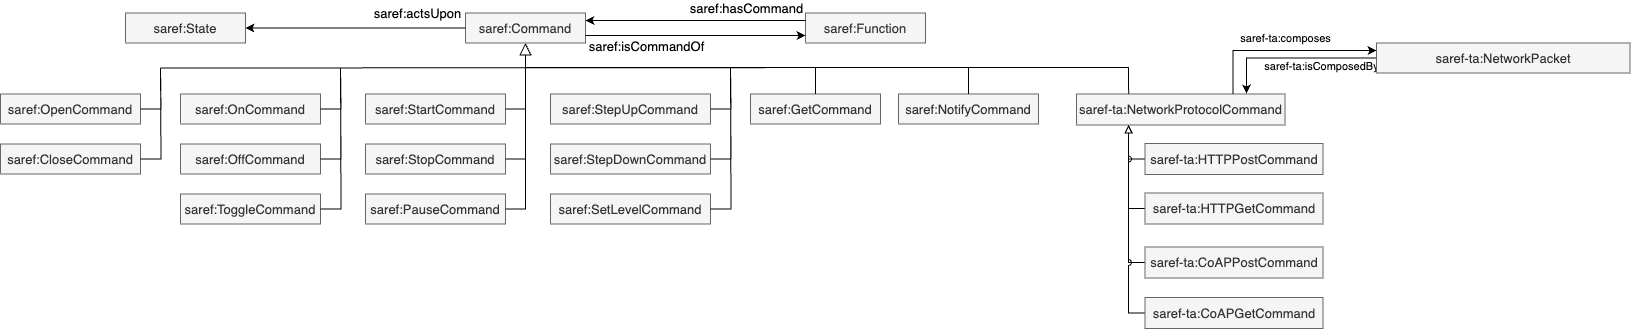

The diagram above was exported from draw.io. Its source (the exported page's mxGraphModel, read from the mxfile embedded in the PNG):
<mxGraphModel dx="2074" dy="3605" grid="1" gridSize="10" guides="1" tooltips="1" connect="1" arrows="1" fold="1" page="1" pageScale="1" pageWidth="827" pageHeight="1169" math="0" shadow="0">
  <root>
    <mxCell id="0" />
    <mxCell id="1" parent="0" />
    <mxCell id="le2vvw5Yv0SRaVnIaYBT-2" value="saref:Function" style="rounded=0;whiteSpace=wrap;html=1;strokeWidth=1;strokeColor=#666666;fillColor=#f5f5f5;fontStyle=0;fontSize=13;verticalAlign=middle;fontColor=#333333;" parent="1" vertex="1">
      <mxGeometry x="859" y="-2264.5" width="120" height="30" as="geometry" />
    </mxCell>
    <mxCell id="le2vvw5Yv0SRaVnIaYBT-3" value="saref:Command" style="rounded=0;whiteSpace=wrap;html=1;strokeWidth=1;strokeColor=#666666;fillColor=#f5f5f5;fontStyle=0;fontSize=13;verticalAlign=middle;fontColor=#333333;" parent="1" vertex="1">
      <mxGeometry x="519" y="-2264.5" width="120" height="30" as="geometry" />
    </mxCell>
    <mxCell id="le2vvw5Yv0SRaVnIaYBT-4" style="edgeStyle=orthogonalEdgeStyle;rounded=0;html=1;jettySize=auto;orthogonalLoop=1;strokeWidth=1;fontStyle=0;fontSize=13;verticalAlign=middle;exitX=1;exitY=0.75;exitDx=0;exitDy=0;entryX=0;entryY=0.75;entryDx=0;entryDy=0;" parent="1" source="le2vvw5Yv0SRaVnIaYBT-3" target="le2vvw5Yv0SRaVnIaYBT-2" edge="1">
      <mxGeometry relative="1" as="geometry">
        <mxPoint x="929" y="-2184.5" as="sourcePoint" />
        <mxPoint x="929" y="-2234.5" as="targetPoint" />
      </mxGeometry>
    </mxCell>
    <mxCell id="le2vvw5Yv0SRaVnIaYBT-5" value="saref:isCommandOf" style="text;html=1;resizable=0;points=[];align=center;verticalAlign=middle;labelBackgroundColor=#ffffff;fontColor=#000000;fontSize=13;" parent="le2vvw5Yv0SRaVnIaYBT-4" vertex="1" connectable="0">
      <mxGeometry x="0.1333" y="-3" relative="1" as="geometry">
        <mxPoint x="-65" y="7" as="offset" />
      </mxGeometry>
    </mxCell>
    <mxCell id="le2vvw5Yv0SRaVnIaYBT-6" style="edgeStyle=orthogonalEdgeStyle;rounded=0;html=1;jettySize=auto;orthogonalLoop=1;strokeWidth=1;fontStyle=0;fontSize=13;verticalAlign=middle;entryX=1;entryY=0.25;entryDx=0;entryDy=0;exitX=0;exitY=0.25;exitDx=0;exitDy=0;" parent="1" source="le2vvw5Yv0SRaVnIaYBT-2" target="le2vvw5Yv0SRaVnIaYBT-3" edge="1">
      <mxGeometry relative="1" as="geometry">
        <mxPoint x="909" y="-2234.5" as="sourcePoint" />
        <mxPoint x="909" y="-2184.5" as="targetPoint" />
        <Array as="points" />
      </mxGeometry>
    </mxCell>
    <mxCell id="le2vvw5Yv0SRaVnIaYBT-7" value="saref:hasCommand" style="text;html=1;resizable=0;points=[];align=center;verticalAlign=middle;labelBackgroundColor=#ffffff;fontColor=#000000;fontSize=13;" parent="le2vvw5Yv0SRaVnIaYBT-6" vertex="1" connectable="0">
      <mxGeometry x="0.1333" y="-3" relative="1" as="geometry">
        <mxPoint x="65" y="-10" as="offset" />
      </mxGeometry>
    </mxCell>
    <mxCell id="le2vvw5Yv0SRaVnIaYBT-8" value="saref:OpenCommand" style="rounded=0;whiteSpace=wrap;html=1;strokeWidth=1;strokeColor=#666666;fillColor=#f5f5f5;fontStyle=0;fontSize=13;verticalAlign=middle;fontColor=#333333;" parent="1" vertex="1">
      <mxGeometry x="54" y="-2183.5" width="140" height="30" as="geometry" />
    </mxCell>
    <mxCell id="le2vvw5Yv0SRaVnIaYBT-9" style="edgeStyle=orthogonalEdgeStyle;rounded=0;orthogonalLoop=1;jettySize=auto;html=1;strokeWidth=1;endSize=10;endArrow=none;endFill=0;fontStyle=0;fontSize=13;verticalAlign=middle;exitX=1;exitY=0.5;exitDx=0;exitDy=0;" parent="1" source="le2vvw5Yv0SRaVnIaYBT-8" edge="1">
      <mxGeometry relative="1" as="geometry">
        <mxPoint x="465.8333333333335" y="-2224.6666666666665" as="sourcePoint" />
        <mxPoint x="214" y="-2209.5" as="targetPoint" />
      </mxGeometry>
    </mxCell>
    <mxCell id="le2vvw5Yv0SRaVnIaYBT-10" value="saref:CloseCommand" style="rounded=0;whiteSpace=wrap;html=1;strokeWidth=1;strokeColor=#666666;fillColor=#f5f5f5;fontStyle=0;fontSize=13;verticalAlign=middle;fontColor=#333333;" parent="1" vertex="1">
      <mxGeometry x="54" y="-2133.5" width="140" height="30" as="geometry" />
    </mxCell>
    <mxCell id="le2vvw5Yv0SRaVnIaYBT-11" style="edgeStyle=orthogonalEdgeStyle;rounded=0;orthogonalLoop=1;jettySize=auto;html=1;strokeWidth=1;endSize=10;endArrow=none;endFill=0;fontStyle=0;fontSize=13;verticalAlign=middle;exitX=1;exitY=0.5;exitDx=0;exitDy=0;" parent="1" source="le2vvw5Yv0SRaVnIaYBT-10" edge="1">
      <mxGeometry relative="1" as="geometry">
        <mxPoint x="475.8333333333335" y="-2214.6666666666665" as="sourcePoint" />
        <mxPoint x="214" y="-2209.5" as="targetPoint" />
      </mxGeometry>
    </mxCell>
    <mxCell id="le2vvw5Yv0SRaVnIaYBT-12" value="saref:OnCommand" style="rounded=0;whiteSpace=wrap;html=1;strokeWidth=1;strokeColor=#666666;fillColor=#f5f5f5;fontStyle=0;fontSize=13;verticalAlign=middle;fontColor=#333333;" parent="1" vertex="1">
      <mxGeometry x="234" y="-2183.5" width="140" height="30" as="geometry" />
    </mxCell>
    <mxCell id="le2vvw5Yv0SRaVnIaYBT-13" style="edgeStyle=orthogonalEdgeStyle;rounded=0;orthogonalLoop=1;jettySize=auto;html=1;strokeWidth=1;endSize=10;endArrow=none;endFill=0;fontStyle=0;fontSize=13;verticalAlign=middle;exitX=1;exitY=0.5;exitDx=0;exitDy=0;" parent="1" source="le2vvw5Yv0SRaVnIaYBT-12" edge="1">
      <mxGeometry relative="1" as="geometry">
        <mxPoint x="645.8333333333335" y="-2224.6666666666665" as="sourcePoint" />
        <mxPoint x="394" y="-2209.5" as="targetPoint" />
      </mxGeometry>
    </mxCell>
    <mxCell id="le2vvw5Yv0SRaVnIaYBT-14" value="saref:OffCommand" style="rounded=0;whiteSpace=wrap;html=1;strokeWidth=1;strokeColor=#666666;fillColor=#f5f5f5;fontStyle=0;fontSize=13;verticalAlign=middle;fontColor=#333333;" parent="1" vertex="1">
      <mxGeometry x="234" y="-2133.5" width="140" height="30" as="geometry" />
    </mxCell>
    <mxCell id="le2vvw5Yv0SRaVnIaYBT-15" style="edgeStyle=orthogonalEdgeStyle;rounded=0;orthogonalLoop=1;jettySize=auto;html=1;strokeWidth=1;endSize=10;endArrow=none;endFill=0;fontStyle=0;fontSize=13;verticalAlign=middle;exitX=1;exitY=0.5;exitDx=0;exitDy=0;" parent="1" source="le2vvw5Yv0SRaVnIaYBT-14" edge="1">
      <mxGeometry relative="1" as="geometry">
        <mxPoint x="655.8333333333335" y="-2214.6666666666665" as="sourcePoint" />
        <mxPoint x="394" y="-2209.5" as="targetPoint" />
      </mxGeometry>
    </mxCell>
    <mxCell id="le2vvw5Yv0SRaVnIaYBT-16" value="saref:ToggleCommand" style="rounded=0;whiteSpace=wrap;html=1;strokeWidth=1;strokeColor=#666666;fillColor=#f5f5f5;fontStyle=0;fontSize=13;verticalAlign=middle;fontColor=#333333;" parent="1" vertex="1">
      <mxGeometry x="234" y="-2083.5" width="140" height="30" as="geometry" />
    </mxCell>
    <mxCell id="le2vvw5Yv0SRaVnIaYBT-17" style="edgeStyle=orthogonalEdgeStyle;rounded=0;orthogonalLoop=1;jettySize=auto;html=1;strokeWidth=1;endSize=10;endArrow=none;endFill=0;fontStyle=0;fontSize=13;verticalAlign=middle;exitX=1;exitY=0.5;exitDx=0;exitDy=0;" parent="1" source="le2vvw5Yv0SRaVnIaYBT-16" edge="1">
      <mxGeometry relative="1" as="geometry">
        <mxPoint x="575.8333333333335" y="-1904.6666666666665" as="sourcePoint" />
        <mxPoint x="394" y="-2209.5" as="targetPoint" />
      </mxGeometry>
    </mxCell>
    <mxCell id="le2vvw5Yv0SRaVnIaYBT-18" value="saref:StopCommand" style="rounded=0;whiteSpace=wrap;html=1;strokeWidth=1;strokeColor=#666666;fillColor=#f5f5f5;fontStyle=0;fontSize=13;verticalAlign=middle;fontColor=#333333;" parent="1" vertex="1">
      <mxGeometry x="419" y="-2133.5" width="140" height="30" as="geometry" />
    </mxCell>
    <mxCell id="le2vvw5Yv0SRaVnIaYBT-19" style="edgeStyle=orthogonalEdgeStyle;rounded=0;orthogonalLoop=1;jettySize=auto;html=1;strokeWidth=1;endSize=10;endArrow=block;endFill=0;fontStyle=0;fontSize=13;verticalAlign=middle;exitX=1;exitY=0.5;exitDx=0;exitDy=0;" parent="1" source="le2vvw5Yv0SRaVnIaYBT-18" target="le2vvw5Yv0SRaVnIaYBT-3" edge="1">
      <mxGeometry relative="1" as="geometry">
        <mxPoint x="840.8333333333335" y="-2214.6666666666665" as="sourcePoint" />
        <mxPoint x="579" y="-2249.5" as="targetPoint" />
      </mxGeometry>
    </mxCell>
    <mxCell id="le2vvw5Yv0SRaVnIaYBT-20" value="saref:StartCommand" style="rounded=0;whiteSpace=wrap;html=1;strokeWidth=1;strokeColor=#666666;fillColor=#f5f5f5;fontStyle=0;fontSize=13;verticalAlign=middle;fontColor=#333333;" parent="1" vertex="1">
      <mxGeometry x="419" y="-2183.5" width="140" height="30" as="geometry" />
    </mxCell>
    <mxCell id="le2vvw5Yv0SRaVnIaYBT-21" value="saref:PauseCommand" style="rounded=0;whiteSpace=wrap;html=1;strokeWidth=1;strokeColor=#666666;fillColor=#f5f5f5;fontStyle=0;fontSize=13;verticalAlign=middle;fontColor=#333333;" parent="1" vertex="1">
      <mxGeometry x="419" y="-2083.5" width="140" height="30" as="geometry" />
    </mxCell>
    <mxCell id="le2vvw5Yv0SRaVnIaYBT-22" style="edgeStyle=orthogonalEdgeStyle;rounded=0;orthogonalLoop=1;jettySize=auto;html=1;strokeWidth=1;endSize=10;endArrow=block;endFill=0;fontStyle=0;fontSize=13;verticalAlign=middle;entryX=0.5;entryY=1;entryDx=0;entryDy=0;exitX=1;exitY=0.5;exitDx=0;exitDy=0;" parent="1" source="le2vvw5Yv0SRaVnIaYBT-21" target="le2vvw5Yv0SRaVnIaYBT-3" edge="1">
      <mxGeometry relative="1" as="geometry">
        <mxPoint x="840.8333333333335" y="-2164.6666666666665" as="sourcePoint" />
        <mxPoint x="579" y="-2199.5" as="targetPoint" />
      </mxGeometry>
    </mxCell>
    <mxCell id="le2vvw5Yv0SRaVnIaYBT-23" value="saref:StepUpCommand" style="rounded=0;whiteSpace=wrap;html=1;strokeWidth=1;strokeColor=#666666;fillColor=#f5f5f5;fontStyle=0;fontSize=13;verticalAlign=middle;fontColor=#333333;" parent="1" vertex="1">
      <mxGeometry x="604" y="-2183.5" width="160" height="30" as="geometry" />
    </mxCell>
    <mxCell id="le2vvw5Yv0SRaVnIaYBT-24" style="edgeStyle=orthogonalEdgeStyle;rounded=0;orthogonalLoop=1;jettySize=auto;html=1;strokeWidth=1;endSize=10;endArrow=none;endFill=0;fontStyle=0;fontSize=13;verticalAlign=middle;exitX=1;exitY=0.5;exitDx=0;exitDy=0;" parent="1" source="le2vvw5Yv0SRaVnIaYBT-23" edge="1">
      <mxGeometry relative="1" as="geometry">
        <mxPoint x="1055.8333333333335" y="-2054.6666666666665" as="sourcePoint" />
        <mxPoint x="784" y="-2209.5" as="targetPoint" />
      </mxGeometry>
    </mxCell>
    <mxCell id="le2vvw5Yv0SRaVnIaYBT-25" value="saref:StepDownCommand" style="rounded=0;whiteSpace=wrap;html=1;strokeWidth=1;strokeColor=#666666;fillColor=#f5f5f5;fontStyle=0;fontSize=13;verticalAlign=middle;fontColor=#333333;" parent="1" vertex="1">
      <mxGeometry x="604" y="-2133.5" width="160" height="30" as="geometry" />
    </mxCell>
    <mxCell id="le2vvw5Yv0SRaVnIaYBT-26" style="edgeStyle=orthogonalEdgeStyle;rounded=0;orthogonalLoop=1;jettySize=auto;html=1;strokeWidth=1;endSize=10;endArrow=none;endFill=0;fontStyle=0;fontSize=13;verticalAlign=middle;exitX=1;exitY=0.5;exitDx=0;exitDy=0;" parent="1" source="le2vvw5Yv0SRaVnIaYBT-25" edge="1">
      <mxGeometry relative="1" as="geometry">
        <mxPoint x="1055.8333333333335" y="-2004.6666666666665" as="sourcePoint" />
        <mxPoint x="784" y="-2209.5" as="targetPoint" />
      </mxGeometry>
    </mxCell>
    <mxCell id="le2vvw5Yv0SRaVnIaYBT-27" value="saref:SetLevelCommand" style="rounded=0;whiteSpace=wrap;html=1;strokeWidth=1;strokeColor=#666666;fillColor=#f5f5f5;fontStyle=0;fontSize=13;verticalAlign=middle;fontColor=#333333;" parent="1" vertex="1">
      <mxGeometry x="604" y="-2083.5" width="160" height="30" as="geometry" />
    </mxCell>
    <mxCell id="le2vvw5Yv0SRaVnIaYBT-28" style="edgeStyle=orthogonalEdgeStyle;rounded=0;orthogonalLoop=1;jettySize=auto;html=1;strokeWidth=1;endSize=10;endArrow=none;endFill=0;fontStyle=0;fontSize=13;verticalAlign=middle;exitX=1;exitY=0.5;exitDx=0;exitDy=0;" parent="1" source="le2vvw5Yv0SRaVnIaYBT-27" edge="1">
      <mxGeometry relative="1" as="geometry">
        <mxPoint x="1045.8333333333335" y="-2164.6666666666665" as="sourcePoint" />
        <mxPoint x="784" y="-2209.5" as="targetPoint" />
      </mxGeometry>
    </mxCell>
    <mxCell id="le2vvw5Yv0SRaVnIaYBT-29" value="saref:GetCommand" style="rounded=0;whiteSpace=wrap;html=1;strokeWidth=1;strokeColor=#666666;fillColor=#f5f5f5;fontStyle=0;fontSize=13;verticalAlign=middle;fontColor=#333333;" parent="1" vertex="1">
      <mxGeometry x="804" y="-2183.5" width="130" height="30" as="geometry" />
    </mxCell>
    <mxCell id="le2vvw5Yv0SRaVnIaYBT-30" style="edgeStyle=orthogonalEdgeStyle;rounded=0;orthogonalLoop=1;jettySize=auto;html=1;strokeWidth=1;endSize=10;endArrow=none;endFill=0;fontStyle=0;fontSize=13;verticalAlign=middle;exitX=0.5;exitY=0;exitDx=0;exitDy=0;" parent="1" source="le2vvw5Yv0SRaVnIaYBT-29" edge="1">
      <mxGeometry relative="1" as="geometry">
        <mxPoint x="1215.8333333333335" y="-2264.6666666666665" as="sourcePoint" />
        <mxPoint x="869" y="-2209.5" as="targetPoint" />
      </mxGeometry>
    </mxCell>
    <mxCell id="le2vvw5Yv0SRaVnIaYBT-31" value="saref:NotifyCommand" style="rounded=0;whiteSpace=wrap;html=1;strokeWidth=1;strokeColor=#666666;fillColor=#f5f5f5;fontStyle=0;fontSize=13;verticalAlign=middle;fontColor=#333333;" parent="1" vertex="1">
      <mxGeometry x="952" y="-2183.5" width="140" height="30" as="geometry" />
    </mxCell>
    <mxCell id="le2vvw5Yv0SRaVnIaYBT-32" style="edgeStyle=orthogonalEdgeStyle;rounded=0;orthogonalLoop=1;jettySize=auto;html=1;strokeWidth=1;endSize=10;endArrow=none;endFill=0;fontStyle=0;fontSize=13;verticalAlign=middle;exitX=0.5;exitY=0;exitDx=0;exitDy=0;" parent="1" source="le2vvw5Yv0SRaVnIaYBT-31" edge="1">
      <mxGeometry relative="1" as="geometry">
        <mxPoint x="1373.8333333333335" y="-2264.6666666666665" as="sourcePoint" />
        <mxPoint x="1022" y="-2209.5" as="targetPoint" />
      </mxGeometry>
    </mxCell>
    <mxCell id="le2vvw5Yv0SRaVnIaYBT-33" value="" style="endArrow=none;html=1;" parent="1" edge="1">
      <mxGeometry width="50" height="50" relative="1" as="geometry">
        <mxPoint x="214" y="-2209.5" as="sourcePoint" />
        <mxPoint x="1020" y="-2210" as="targetPoint" />
      </mxGeometry>
    </mxCell>
    <mxCell id="le2vvw5Yv0SRaVnIaYBT-34" style="edgeStyle=orthogonalEdgeStyle;rounded=0;orthogonalLoop=1;jettySize=auto;html=1;strokeWidth=1;endSize=10;endArrow=block;endFill=0;fontStyle=0;fontSize=13;verticalAlign=middle;exitX=1;exitY=0.5;exitDx=0;exitDy=0;entryX=0.5;entryY=1;entryDx=0;entryDy=0;" parent="1" source="le2vvw5Yv0SRaVnIaYBT-20" target="le2vvw5Yv0SRaVnIaYBT-3" edge="1">
      <mxGeometry relative="1" as="geometry">
        <mxPoint x="569" y="-2104.5" as="sourcePoint" />
        <mxPoint x="589" y="-2224.5" as="targetPoint" />
      </mxGeometry>
    </mxCell>
    <mxCell id="le2vvw5Yv0SRaVnIaYBT-35" style="edgeStyle=orthogonalEdgeStyle;rounded=0;html=1;entryX=1;entryY=0.5;entryDx=0;entryDy=0;jettySize=auto;orthogonalLoop=1;strokeWidth=1;fontStyle=0;fontSize=13;verticalAlign=middle;exitX=0;exitY=0.5;exitDx=0;exitDy=0;" parent="1" source="le2vvw5Yv0SRaVnIaYBT-3" target="le2vvw5Yv0SRaVnIaYBT-37" edge="1">
      <mxGeometry relative="1" as="geometry">
        <mxPoint x="112.5" y="-2244" as="sourcePoint" />
        <mxPoint x="272.7380952380952" y="-2326.4523809523807" as="targetPoint" />
      </mxGeometry>
    </mxCell>
    <mxCell id="le2vvw5Yv0SRaVnIaYBT-36" value="saref:actsUpon" style="text;html=1;resizable=0;points=[];align=center;verticalAlign=middle;labelBackgroundColor=#ffffff;fontColor=#000000;fontSize=13;" parent="le2vvw5Yv0SRaVnIaYBT-35" vertex="1" connectable="0">
      <mxGeometry x="0.1333" y="-3" relative="1" as="geometry">
        <mxPoint x="76" y="-12.5" as="offset" />
      </mxGeometry>
    </mxCell>
    <mxCell id="le2vvw5Yv0SRaVnIaYBT-37" value="saref:State" style="rounded=0;whiteSpace=wrap;html=1;strokeWidth=1;strokeColor=#666666;fillColor=#f5f5f5;fontStyle=0;fontSize=13;verticalAlign=middle;fontColor=#333333;" parent="1" vertex="1">
      <mxGeometry x="179" y="-2264.5" width="120" height="30" as="geometry" />
    </mxCell>
    <mxCell id="faBuaeyqQGqM339qgD1r-1" value="saref-ta:NetworkProtocolCommand" style="rounded=0;whiteSpace=wrap;html=1;strokeWidth=1;strokeColor=#666666;fillColor=#f5f5f5;fontStyle=0;fontSize=13;verticalAlign=middle;fontColor=#333333;labelBorderColor=none;" parent="1" vertex="1">
      <mxGeometry x="1130" y="-2183.5" width="208.5" height="31" as="geometry" />
    </mxCell>
    <mxCell id="faBuaeyqQGqM339qgD1r-4" style="edgeStyle=orthogonalEdgeStyle;rounded=0;orthogonalLoop=1;jettySize=auto;html=1;exitX=0;exitY=0.5;exitDx=0;exitDy=0;entryX=0.25;entryY=1;entryDx=0;entryDy=0;strokeColor=#000000;endArrow=block;endFill=0;" parent="1" source="faBuaeyqQGqM339qgD1r-2" target="faBuaeyqQGqM339qgD1r-1" edge="1">
      <mxGeometry relative="1" as="geometry" />
    </mxCell>
    <mxCell id="faBuaeyqQGqM339qgD1r-2" value="saref-ta:HTTPPostCommand" style="rounded=0;whiteSpace=wrap;html=1;strokeWidth=1;strokeColor=#666666;fillColor=#f5f5f5;fontStyle=0;fontSize=13;verticalAlign=middle;fontColor=#333333;labelBorderColor=none;" parent="1" vertex="1">
      <mxGeometry x="1198.5" y="-2134" width="178" height="31" as="geometry" />
    </mxCell>
    <mxCell id="faBuaeyqQGqM339qgD1r-5" style="edgeStyle=orthogonalEdgeStyle;rounded=0;orthogonalLoop=1;jettySize=auto;html=1;exitX=0;exitY=0.5;exitDx=0;exitDy=0;entryX=0.25;entryY=1;entryDx=0;entryDy=0;strokeColor=#000000;endArrow=block;endFill=0;" parent="1" source="faBuaeyqQGqM339qgD1r-3" target="faBuaeyqQGqM339qgD1r-1" edge="1">
      <mxGeometry relative="1" as="geometry">
        <Array as="points">
          <mxPoint x="1182.5" y="-2068.5" />
        </Array>
      </mxGeometry>
    </mxCell>
    <mxCell id="faBuaeyqQGqM339qgD1r-3" value="saref-ta:HTTPGetCommand" style="rounded=0;whiteSpace=wrap;html=1;strokeWidth=1;strokeColor=#666666;fillColor=#f5f5f5;fontStyle=0;fontSize=13;verticalAlign=middle;fontColor=#333333;labelBorderColor=none;" parent="1" vertex="1">
      <mxGeometry x="1198.5" y="-2084.5" width="178" height="31" as="geometry" />
    </mxCell>
    <mxCell id="faBuaeyqQGqM339qgD1r-7" style="edgeStyle=orthogonalEdgeStyle;rounded=0;orthogonalLoop=1;jettySize=auto;html=1;strokeWidth=1;endSize=10;endArrow=block;endFill=0;fontStyle=0;fontSize=13;verticalAlign=middle;exitX=0.25;exitY=0;exitDx=0;exitDy=0;entryX=0.5;entryY=1;entryDx=0;entryDy=0;" parent="1" source="faBuaeyqQGqM339qgD1r-1" target="le2vvw5Yv0SRaVnIaYBT-3" edge="1">
      <mxGeometry relative="1" as="geometry">
        <mxPoint x="1100" y="-1924.5" as="sourcePoint" />
        <mxPoint x="1120" y="-1990.5" as="targetPoint" />
        <Array as="points">
          <mxPoint x="1182" y="-2210" />
          <mxPoint x="579" y="-2210" />
        </Array>
      </mxGeometry>
    </mxCell>
    <mxCell id="5rYqWz8N2QDKUH8wZqeh-4" style="edgeStyle=elbowEdgeStyle;rounded=0;jumpStyle=arc;orthogonalLoop=1;jettySize=auto;html=1;exitX=0;exitY=0.5;exitDx=0;exitDy=0;entryX=0.25;entryY=1;entryDx=0;entryDy=0;strokeColor=#000000;fontSize=11;endArrow=block;endFill=0;" parent="1" source="faBuaeyqQGqM339qgD1r-8" target="faBuaeyqQGqM339qgD1r-1" edge="1">
      <mxGeometry relative="1" as="geometry">
        <Array as="points">
          <mxPoint x="1182" y="-2080" />
        </Array>
      </mxGeometry>
    </mxCell>
    <mxCell id="faBuaeyqQGqM339qgD1r-8" value="saref-ta:CoAPPostCommand" style="rounded=0;whiteSpace=wrap;html=1;strokeWidth=1;strokeColor=#666666;fillColor=#f5f5f5;fontStyle=0;fontSize=13;verticalAlign=middle;fontColor=#333333;labelBorderColor=none;" parent="1" vertex="1">
      <mxGeometry x="1198.5" y="-2030.5" width="178" height="31" as="geometry" />
    </mxCell>
    <mxCell id="5rYqWz8N2QDKUH8wZqeh-5" style="edgeStyle=elbowEdgeStyle;rounded=0;jumpStyle=arc;orthogonalLoop=1;jettySize=auto;html=1;exitX=0;exitY=0.5;exitDx=0;exitDy=0;entryX=0.25;entryY=1;entryDx=0;entryDy=0;strokeColor=#000000;fontSize=11;endArrow=block;endFill=0;" parent="1" source="faBuaeyqQGqM339qgD1r-9" target="faBuaeyqQGqM339qgD1r-1" edge="1">
      <mxGeometry relative="1" as="geometry">
        <Array as="points">
          <mxPoint x="1182" y="-2060" />
        </Array>
      </mxGeometry>
    </mxCell>
    <mxCell id="faBuaeyqQGqM339qgD1r-9" value="saref-ta:CoAPGetCommand" style="rounded=0;whiteSpace=wrap;html=1;strokeWidth=1;strokeColor=#666666;fillColor=#f5f5f5;fontStyle=0;fontSize=13;verticalAlign=middle;fontColor=#333333;labelBorderColor=none;" parent="1" vertex="1">
      <mxGeometry x="1198.5" y="-1980" width="178" height="31" as="geometry" />
    </mxCell>
    <mxCell id="IJh9P1EVMa4xknOlnV25-1" style="edgeStyle=orthogonalEdgeStyle;rounded=0;orthogonalLoop=1;jettySize=auto;html=1;exitX=0.75;exitY=0;exitDx=0;exitDy=0;entryX=0;entryY=0.25;entryDx=0;entryDy=0;strokeColor=#000000;endArrow=classic;endFill=1;" parent="1" source="faBuaeyqQGqM339qgD1r-1" target="IJh9P1EVMa4xknOlnV25-2" edge="1">
      <mxGeometry relative="1" as="geometry">
        <mxPoint x="1210" y="-2220" as="sourcePoint" />
      </mxGeometry>
    </mxCell>
    <mxCell id="5rYqWz8N2QDKUH8wZqeh-2" value="saref-ta:composes" style="edgeLabel;html=1;align=center;verticalAlign=middle;resizable=0;points=[];fontSize=11;" parent="IJh9P1EVMa4xknOlnV25-1" vertex="1" connectable="0">
      <mxGeometry x="-0.0842" y="1" relative="1" as="geometry">
        <mxPoint x="10" y="-12" as="offset" />
      </mxGeometry>
    </mxCell>
    <mxCell id="5rYqWz8N2QDKUH8wZqeh-1" style="edgeStyle=elbowEdgeStyle;rounded=0;jumpStyle=arc;orthogonalLoop=1;jettySize=auto;html=1;exitX=0;exitY=0.5;exitDx=0;exitDy=0;entryX=0.815;entryY=-0.016;entryDx=0;entryDy=0;entryPerimeter=0;strokeColor=#000000;fontSize=11;endArrow=classic;endFill=1;" parent="1" source="IJh9P1EVMa4xknOlnV25-2" target="faBuaeyqQGqM339qgD1r-1" edge="1">
      <mxGeometry relative="1" as="geometry">
        <Array as="points">
          <mxPoint x="1300" y="-2200" />
        </Array>
      </mxGeometry>
    </mxCell>
    <mxCell id="5rYqWz8N2QDKUH8wZqeh-3" value="saref-ta:isComposedBy" style="edgeLabel;html=1;align=center;verticalAlign=middle;resizable=0;points=[];fontSize=11;" parent="5rYqWz8N2QDKUH8wZqeh-1" vertex="1" connectable="0">
      <mxGeometry x="-0.0211" y="-2" relative="1" as="geometry">
        <mxPoint x="25" y="10" as="offset" />
      </mxGeometry>
    </mxCell>
    <mxCell id="IJh9P1EVMa4xknOlnV25-2" value="saref-ta:NetworkPacket" style="rounded=0;whiteSpace=wrap;html=1;strokeWidth=1;fontStyle=0;fontSize=13;verticalAlign=middle;fillColor=#f5f5f5;fontColor=#333333;strokeColor=#666666;" parent="1" vertex="1">
      <mxGeometry x="1430" y="-2234.5" width="253.5" height="30" as="geometry" />
    </mxCell>
  </root>
</mxGraphModel>